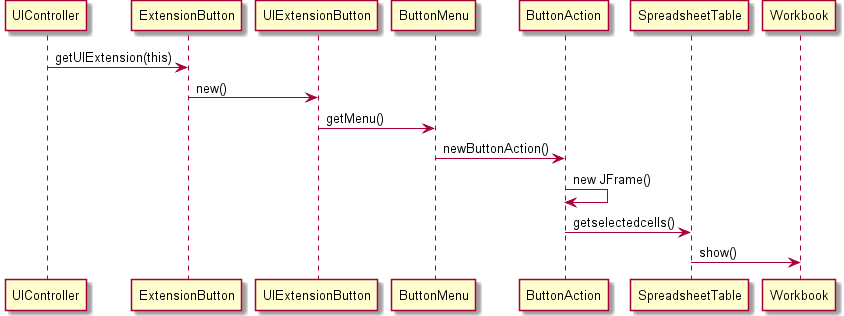

The diagram above was rendered by PlantUML. Its source (embedded in the PNG):
@startuml doc-files/us047_design1.png 
 UIController -> ExtensionButton : getUIExtension(this) 
 ExtensionButton -> UIExtensionButton : new()
 UIExtensionButton -> ButtonMenu : getMenu()
 ButtonMenu -> ButtonAction : newButtonAction() 
 ButtonAction -> ButtonAction : new JFrame() 
 ButtonAction -> SpreadsheetTable: getselectedcells()
 SpreadsheetTable -> Workbook: show()
 @enduml